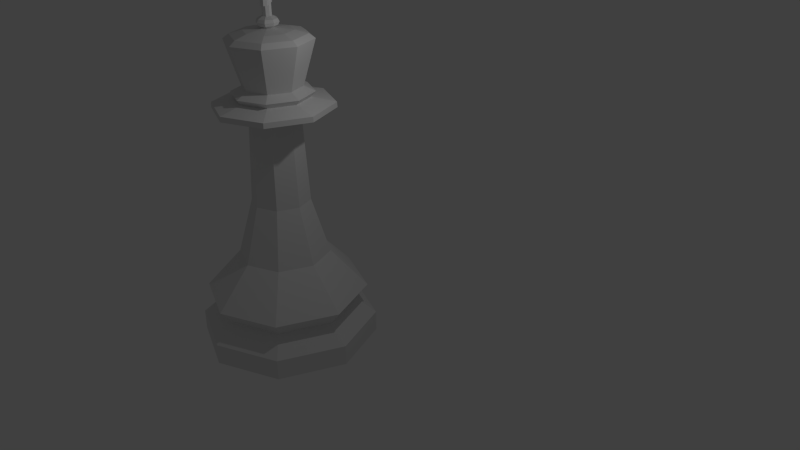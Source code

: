 # Source: king.blend  (saved by Blender 2.76.0; exported with 4.5.12 LTS)
import bpy
from mathutils import Matrix  # noqa: F401  (used for matrix-valued properties, if any)

bpy.ops.wm.read_factory_settings(use_empty=True)
scene = bpy.context.scene
scene.name = 'Scene'

# ---- collections
col_collection_1 = bpy.data.collections.new('Collection 1'); scene.collection.children.link(col_collection_1)

# ---- world
world_world = bpy.data.worlds.new('World'); scene.world = world_world
world_world.color = (0.05088, 0.05088, 0.05088)
world_world.use_sun_shadow = False
world_world.sun_shadow_jitter_overblur = 0.0
world_world.cycles.sampling_method = 'MANUAL'
world_world.cycles.sample_map_resolution = 256

# ---- cameras
cam_camera = bpy.data.cameras.new('Camera')
cam_camera.clip_end = 100.0
cam_camera.lens = 35.0
cam_camera.sensor_width = 32.0
cam_camera.sensor_height = 18.0
cam_camera.ortho_scale = 7.314
cam_camera.dof.focus_distance = 0.0
cam_camera.dof.aperture_fstop = 128.0

# ---- lights
light_lamp = bpy.data.lights.new('Lamp', 'POINT')
light_lamp.transmission_factor = 0.0
light_lamp.cutoff_distance = 30.0
light_lamp.energy = 100.0
light_lamp.shadow_buffer_clip_start = 1.001
light_lamp.shadow_soft_size = 0.1
light_lamp.shadow_maximum_resolution = 0.006
light_lamp.use_absolute_resolution = True
light_lamp.cycles.use_multiple_importance_sampling = False

# ---- meshes
me_king = bpy.data.meshes.new('King')
me_king.from_pydata([(0.4738, 0.4721, 4.572), (0.0008658, 0.668, 4.572), (-2.902e-08, 0.4849, 4.665), (0.3429, 0.3429, 4.665), (0.6697, -0.0008659, 4.572), (0.4849, -2.068e-08, 4.665), (0.4192, 0.4165, 4.482), (0.001347, 0.5896, 4.482), (-0.4721, 0.4721, 4.572), (-0.3429, 0.3429, 4.665), (0.4738, -0.4738, 4.572), (0.3429, -0.3429, 4.665), (0.5923, -0.001347, 4.482), (0.6957, 0.6957, 4.388), (-1.055e-07, 0.9838, 4.388), (-0.4165, 0.4165, 4.482), (-0.668, -0.0008659, 4.572), (-0.4849, 6.297e-09, 4.665), (0.0008658, -0.6697, 4.572), (-7.141e-08, -0.4849, 4.665), (0.4192, -0.4192, 4.482), (0.9838, 1.748e-08, 4.388), (0.6999, 0.6999, 4.297), (-1.042e-07, 0.9897, 4.297), (-0.6957, 0.6957, 4.388), (-0.5896, -0.001347, 4.482), (-0.4721, -0.4738, 4.572), (-0.3429, -0.3429, 4.665), (0.001347, -0.5923, 4.482), (0.6957, -0.6957, 4.388), (0.9897, 1.47e-08, 4.297), (-0.6999, 0.6999, 4.297), (0.2951, 0.2951, 4.178), (-4.748e-08, 0.4174, 4.178), (-0.9838, -3.225e-08, 4.388), (-0.4165, -0.4192, 4.482), (-8.704e-08, -0.9838, 4.388), (0.6999, -0.6999, 4.297), (0.4174, -2.501e-08, 4.178), (-0.9897, -3.533e-08, 4.297), (-0.2951, 0.2951, 4.178), (0.3444, 0.3444, 2.645), (-4.662e-08, 0.4871, 2.645), (-0.6957, -0.6957, 4.388), (-8.562e-08, -0.9897, 4.297), (0.2951, -0.2951, 4.178), (0.4871, -2.67e-08, 2.645), (-0.6999, -0.6999, 4.297), (-0.4174, -1.792e-09, 4.178), (-0.3444, 0.3444, 2.645), (0.5408, 0.5408, 1.645), (-4.382e-08, 0.7648, 1.645), (-2.195e-08, 0.06884, 5.616), (-8.397e-08, -0.4174, 4.178), (0.3444, -0.3444, 2.645), (0.04868, 0.04868, 5.616), (0.7648, -3.343e-08, 1.645), (0.06884, 1.771e-09, 5.616), (-0.2951, -0.2951, 4.178), (-0.4871, 3.983e-10, 2.645), (-0.5408, 0.5408, 1.645), (-7.889e-09, 1.368, 0.9478), (0.9671, 0.9671, 0.9478), (-0.04868, 0.04868, 5.616), (0.04868, -0.04868, 5.616), (-0.06884, 2.912e-09, 5.616), (-2.528e-08, -0.06884, 5.616), (-0.04868, -0.04868, 5.616), (-0.5, -0.5, 5.438), (-8.92e-08, -0.4871, 2.645), (0.5408, -0.5408, 1.645), (1.368, -5.978e-08, 0.9478), (-7.186e-08, -0.7071, 5.438), (-0.7071, -1.972e-08, 5.438), (0.5, -0.5, 5.438), (-0.3444, -0.3444, 2.645), (-0.7648, 9.12e-09, 1.645), (-0.9671, 0.9671, 0.9478), (-2.031e-08, 1.159, 0.6792), (0.8197, 0.8197, 0.6792), (-0.5, 0.5, 5.438), (0.7071, -1.255e-09, 5.438), (-1.107e-07, -0.7648, 1.645), (0.9671, -0.9671, 0.9478), (1.159, -5.067e-08, 0.6792), (0.5, 0.5, 5.438), (-0.5408, -0.5408, 1.645), (-1.368, 1.631e-08, 0.9478), (-0.8197, 0.8197, 0.6792), (0.0, 1.5, 0.3672), (1.061, 1.061, 0.3672), (-6.785e-08, 0.7071, 5.438), (-1.275e-07, -1.368, 0.9478), (0.8197, -0.8197, 0.6792), (1.5, -6.557e-08, 0.3672), (-0.9671, -0.9671, 0.9478), (-1.159, 1.382e-08, 0.6792), (-1.061, 1.061, 0.3672), (0.0, 1.5, 0.0), (1.061, 1.061, 0.0), (-1.217e-07, -1.159, 0.6792), (1.061, -1.061, 0.3672), (1.5, -6.557e-08, 0.0), (-0.8197, -0.8197, 0.6792), (-1.5, 1.789e-08, 0.3672), (-1.061, 1.061, 0.0), (1.061, -1.061, 0.0), (-1.311e-07, -1.5, 0.0), (-1.061, -1.061, 0.0), (-1.5, 1.789e-08, 0.0), (-1.311e-07, -1.5, 0.3672), (-1.061, -1.061, 0.3672), (0.04825, -0.05575, 5.796), (0.1038, -0.1199, 5.758), (0.1198, -0.1385, 5.708), (0.1038, -0.1199, 5.657), (0.05992, -0.06923, 5.62), (-0.005305, -0.07354, 5.796), (-0.01141, -0.1582, 5.758), (-0.01318, -0.1827, 5.708), (-0.01141, -0.1582, 5.657), (-0.006588, -0.09133, 5.62), (-0.05575, -0.04825, 5.796), (-0.1199, -0.1038, 5.758), (-0.1385, -0.1198, 5.708), (-0.1199, -0.1038, 5.657), (-0.06923, -0.05992, 5.62), (-0.07354, 0.005305, 5.796), (-0.1582, 0.01141, 5.758), (-0.1827, 0.01318, 5.708), (-0.1582, 0.01141, 5.657), (-0.09133, 0.006588, 5.62), (-0.04825, 0.05575, 5.796), (-0.1038, 0.1199, 5.758), (-0.1198, 0.1385, 5.708), (-0.1038, 0.1199, 5.657), (-0.05992, 0.06923, 5.62), (0.005305, 0.07354, 5.796), (0.01141, 0.1582, 5.758), (0.01318, 0.1827, 5.708), (0.01141, 0.1582, 5.657), (0.006588, 0.09133, 5.62), (0.05575, 0.04825, 5.796), (0.1199, 0.1038, 5.758), (0.1385, 0.1198, 5.708), (0.1199, 0.1038, 5.657), (0.06923, 0.05992, 5.62), (0.07354, -0.005305, 5.796), (0.1582, -0.01141, 5.758), (0.1827, -0.01318, 5.708), (0.1582, -0.01141, 5.657), (0.09133, -0.006588, 5.62), (-6.125e-08, -0.3973, 5.574), (0.281, 0.281, 5.574), (-3.47e-08, 0.3973, 5.574), (-0.281, -0.281, 5.574), (-0.281, 0.281, 5.574), (-0.3973, 3.824e-09, 5.574), (0.281, -0.281, 5.574), (0.3973, -1.009e-08, 5.574), (-1.033e-07, -0.6084, 5.516), (0.4302, 0.4302, 5.516), (-0.4302, 0.4302, 5.516), (0.4302, -0.4302, 5.516), (-2.148e-08, 0.6084, 5.516), (-0.4302, -0.4302, 5.516), (-0.6084, 2.233e-08, 5.516), (0.6084, -4.016e-08, 5.516), (0.05992, -0.06923, 5.796), (-0.006588, -0.09133, 5.796), (-0.06923, -0.05992, 5.796), (-0.09133, 0.006588, 5.796), (-0.05992, 0.06923, 5.796), (0.006588, 0.09133, 5.796), (0.06923, 0.05992, 5.796), (0.09133, -0.006588, 5.796), (0.04825, -0.05575, 5.979), (-0.005304, -0.07354, 5.979), (-0.05575, -0.04825, 5.979), (-0.07354, 0.005305, 5.979), (-0.04825, 0.05575, 5.979), (0.005306, 0.07354, 5.979), (0.05575, 0.04825, 5.979), (0.07354, -0.005305, 5.979), (0.04825, -0.05575, 6.08), (-0.005304, -0.07354, 6.08), (-0.05575, -0.04825, 6.08), (-0.07354, 0.005305, 6.08), (-0.04825, 0.05575, 6.08), (0.005306, 0.07354, 6.08), (0.05575, 0.04825, 6.08), (0.07354, -0.005305, 6.08), (0.04825, -0.05575, 6.171), (-0.005304, -0.07354, 6.171), (-0.05575, -0.04825, 6.171), (-0.07354, 0.005305, 6.171), (-0.04825, 0.05575, 6.171), (0.005306, 0.07354, 6.171), (0.05575, 0.04825, 6.171), (0.07354, -0.005305, 6.171), (-0.1137, 0.1314, 5.979), (-0.139, 0.08092, 5.979), (-0.06013, 0.1492, 5.979), (-0.1137, 0.1314, 6.08), (-0.139, 0.08092, 6.08), (-0.06013, 0.1492, 6.08), (0.1137, -0.1314, 5.979), (0.06014, -0.1492, 5.979), (0.139, -0.08092, 5.979), (0.1137, -0.1314, 6.08), (0.06014, -0.1492, 6.08), (0.139, -0.08092, 6.08)], [], [(1, 2, 3), (0, 3, 5), (7, 1, 0), (8, 9, 2), (4, 5, 11), (6, 0, 4), (13, 14, 7), (15, 8, 1), (8, 16, 17), (18, 10, 11), (12, 4, 10), (21, 13, 6), (13, 22, 23), (14, 24, 15), (15, 25, 16), (16, 26, 27), (26, 18, 19), (28, 20, 10), (29, 21, 12), (21, 30, 22), (24, 14, 23), (33, 23, 22), (34, 25, 15), (25, 35, 26), (35, 28, 18), (29, 20, 28), (29, 37, 30), (38, 32, 22), (24, 31, 39), (40, 31, 23), (42, 33, 32), (43, 35, 25), (36, 28, 35), (36, 44, 37), (38, 30, 37), (41, 32, 38), (43, 34, 39), (48, 39, 31), (49, 40, 33), (51, 42, 41), (43, 47, 44), (45, 37, 44), (54, 46, 38), (50, 41, 46), (58, 47, 39), (59, 48, 40), (60, 49, 42), (51, 50, 62), (153, 154, 52), (53, 44, 47), (54, 45, 53), (70, 56, 46), (62, 50, 56), (157, 65, 63), (75, 58, 48), (76, 59, 49), (60, 51, 61), (61, 62, 79), (152, 66, 67), (156, 63, 52), (153, 55, 57), (157, 155, 67), (158, 64, 66), (69, 53, 58), (70, 54, 69), (56, 70, 83), (62, 71, 84), (11, 74, 72), (158, 159, 57), (3, 85, 81), (76, 86, 75), (76, 60, 77), (77, 61, 78), (89, 78, 79), (9, 80, 91), (17, 73, 80), (82, 69, 75), (70, 82, 92), (71, 83, 93), (90, 79, 84), (2, 91, 85), (19, 72, 68), (86, 76, 87), (96, 87, 77), (97, 88, 78), (89, 90, 99), (5, 81, 74), (92, 82, 86), (93, 83, 92), (84, 93, 101), (90, 94, 102), (17, 27, 68), (103, 95, 87), (104, 96, 88), (97, 89, 98), (106, 109, 105), (92, 95, 103), (93, 100, 110), (94, 101, 106), (111, 103, 96), (104, 97, 105), (101, 110, 107), (110, 111, 108), (111, 104, 109), (100, 103, 111), (115, 114, 119), (113, 168, 169), (115, 120, 121), (113, 118, 119), (120, 125, 126), (118, 123, 124), (120, 119, 124), (118, 169, 170), (125, 130, 131), (124, 123, 128), (124, 129, 130), (123, 170, 171), (131, 130, 135), (129, 128, 133), (129, 134, 135), (128, 171, 172), (135, 140, 141), (134, 133, 138), (135, 134, 139), (172, 173, 138), (138, 143, 144), (140, 139, 144), (173, 174, 143), (140, 145, 146), (144, 149, 150), (174, 175, 148), (146, 145, 150), (144, 143, 148), (132, 127, 179), (150, 149, 114), (148, 175, 168), (150, 115, 116), (148, 113, 114), (146, 151, 57), (151, 116, 64), (116, 121, 66), (121, 126, 67), (126, 131, 65), (131, 136, 63), (136, 141, 52), (141, 146, 55), (159, 158, 163), (152, 160, 163), (157, 166, 165), (161, 153, 159), (162, 156, 154), (165, 160, 152), (157, 156, 162), (154, 153, 161), (162, 164, 91), (165, 166, 73), (164, 161, 85), (166, 162, 80), (163, 160, 72), (167, 163, 74), (161, 167, 81), (160, 165, 68), (112, 117, 169), (117, 122, 170), (127, 171, 170), (127, 132, 172), (137, 173, 172), (137, 142, 174), (142, 147, 175), (112, 168, 175), (184, 185, 210), (117, 177, 178), (147, 142, 182), (137, 132, 180), (122, 178, 179), (112, 176, 177), (147, 183, 176), (142, 137, 181), (188, 196, 197), (182, 181, 189), (180, 179, 201), (177, 185, 186), (183, 182, 190), (188, 189, 205), (178, 186, 187), (176, 183, 208), (198, 196, 192), (187, 186, 194), (185, 184, 192), (184, 191, 199), (189, 197, 198), (187, 195, 196), (186, 185, 193), (190, 198, 199), (200, 201, 204), (202, 200, 203), (188, 203, 204), (179, 187, 204), (181, 202, 205), (180, 200, 202), (208, 211, 209), (206, 209, 210), (184, 209, 211), (185, 177, 207), (191, 211, 208), (176, 206, 207), (0, 1, 3), (4, 0, 5), (6, 7, 0), (1, 8, 2), (10, 4, 11), (12, 6, 4), (6, 13, 7), (7, 15, 1), (9, 8, 17), (19, 18, 11), (20, 12, 10), (12, 21, 6), (14, 13, 23), (7, 14, 15), (8, 15, 16), (17, 16, 27), (27, 26, 19), (18, 28, 10), (20, 29, 12), (13, 21, 22), (31, 24, 23), (32, 33, 22), (24, 34, 15), (16, 25, 26), (26, 35, 18), (36, 29, 28), (21, 29, 30), (30, 38, 22), (34, 24, 39), (33, 40, 23), (41, 42, 32), (34, 43, 25), (43, 36, 35), (29, 36, 37), (45, 38, 37), (46, 41, 38), (47, 43, 39), (40, 48, 31), (42, 49, 33), (50, 51, 41), (36, 43, 44), (53, 45, 44), (45, 54, 38), (56, 50, 46), (48, 58, 39), (49, 59, 40), (51, 60, 42), (61, 51, 62), (55, 153, 52), (58, 53, 47), (69, 54, 53), (54, 70, 46), (71, 62, 56), (156, 157, 63), (59, 75, 48), (60, 76, 49), (77, 60, 61), (78, 61, 79), (155, 152, 67), (154, 156, 52), (159, 153, 57), (65, 157, 67), (152, 158, 66), (75, 69, 58), (82, 70, 69), (71, 56, 83), (79, 62, 84), (19, 11, 72), (64, 158, 57), (5, 3, 81), (59, 76, 75), (87, 76, 77), (88, 77, 78), (90, 89, 79), (2, 9, 91), (9, 17, 80), (86, 82, 75), (83, 70, 92), (84, 71, 93), (94, 90, 84), (3, 2, 85), (27, 19, 68), (95, 86, 87), (88, 96, 77), (89, 97, 78), (98, 89, 99), (11, 5, 74), (95, 92, 86), (100, 93, 92), (94, 84, 101), (99, 90, 102), (73, 17, 68), (96, 103, 87), (97, 104, 88), (105, 97, 98), (105, 98, 99), (99, 102, 106), (106, 107, 108), (108, 109, 106), (105, 99, 106), (100, 92, 103), (101, 93, 110), (102, 94, 106), (104, 111, 96), (109, 104, 105), (106, 101, 107), (107, 110, 108), (108, 111, 109), (110, 100, 111), (120, 115, 119), (118, 113, 169), (116, 115, 121), (114, 113, 119), (121, 120, 126), (119, 118, 124), (125, 120, 124), (123, 118, 170), (126, 125, 131), (129, 124, 128), (125, 124, 130), (128, 123, 171), (136, 131, 135), (134, 129, 133), (130, 129, 135), (133, 128, 172), (136, 135, 141), (139, 134, 138), (140, 135, 139), (133, 172, 138), (139, 138, 144), (145, 140, 144), (138, 173, 143), (141, 140, 146), (145, 144, 150), (143, 174, 148), (151, 146, 150), (149, 144, 148), (180, 132, 179), (115, 150, 114), (113, 148, 168), (151, 150, 116), (149, 148, 114), (55, 146, 57), (57, 151, 64), (64, 116, 66), (66, 121, 67), (67, 126, 65), (65, 131, 63), (63, 136, 52), (52, 141, 55), (167, 159, 163), (158, 152, 163), (155, 157, 165), (167, 161, 159), (164, 162, 154), (155, 165, 152), (166, 157, 162), (164, 154, 161), (80, 162, 91), (68, 165, 73), (91, 164, 85), (73, 166, 80), (74, 163, 72), (81, 167, 74), (85, 161, 81), (72, 160, 68), (168, 112, 169), (169, 117, 170), (122, 127, 170), (171, 127, 172), (132, 137, 172), (173, 137, 174), (174, 142, 175), (147, 112, 175), (209, 184, 210), (122, 117, 178), (183, 147, 182), (181, 137, 180), (127, 122, 179), (117, 112, 177), (112, 147, 176), (182, 142, 181), (189, 188, 197), (190, 182, 189), (200, 180, 201), (178, 177, 186), (191, 183, 190), (203, 188, 205), (179, 178, 187), (206, 176, 208), (194, 193, 192), (192, 199, 198), (198, 197, 196), (196, 195, 194), (194, 192, 196), (195, 187, 194), (193, 185, 192), (192, 184, 199), (190, 189, 198), (188, 187, 196), (194, 186, 193), (191, 190, 199), (203, 200, 204), (205, 202, 203), (187, 188, 204), (201, 179, 204), (189, 181, 205), (181, 180, 202), (206, 208, 209), (207, 206, 210), (191, 184, 211), (210, 185, 207), (183, 191, 208), (177, 176, 207)])
me_king.use_remesh_preserve_volume = False
me_king.use_remesh_preserve_attributes = False
me_king.use_mirror_vertex_groups = False
me_king.update()

# ---- objects
ob_king = bpy.data.objects.new('King', me_king)
ob_lamp = bpy.data.objects.new('Lamp', light_lamp)
ob_camera = bpy.data.objects.new('Camera', cam_camera)

# ---- transforms, parenting, visibility, modifiers, constraints
ob_king.location = (0.0, 0.0, 0.0)
ob_king.scale = (1.5, 1.5, 1.426)
ob_king.lineart.crease_threshold = 0.0
ob_lamp.location = (4.076, 1.005, 9.347)
ob_lamp.rotation_euler = (0.6503, 0.05522, 1.866)
ob_lamp.lock_rotations_4d = False
ob_lamp.empty_display_type = 'ARROWS'
ob_lamp.color = (0.0, 0.0, 0.0, 0.0)
ob_lamp.lineart.crease_threshold = 0.0
ob_camera.location = (16.28, -11.21, 12.74)
ob_camera.rotation_euler = (1.109, 0.01082, 0.8149)
ob_camera.lock_rotations_4d = False
ob_camera.empty_display_type = 'ARROWS'
ob_camera.color = (0.0, 0.0, 0.0, 0.0)
ob_camera.display_type = 'WIRE'
ob_camera.lineart.crease_threshold = 0.0

# ---- collection membership
col_collection_1.objects.link(ob_king)
col_collection_1.objects.link(ob_lamp)
col_collection_1.objects.link(ob_camera)

# ---- scene / render settings (as saved in the file)
scene.camera = ob_camera
scene.frame_start = 1; scene.frame_end = 250; scene.frame_set(1)
scene.render.engine = 'BLENDER_EEVEE_NEXT'
scene.render.resolution_percentage = 50
scene.render.dither_intensity = 0.0
scene.cycles.use_denoising = False
scene.cycles.samples = 10
scene.cycles.sampling_pattern = 'TABULATED_SOBOL'
scene.cycles.light_sampling_threshold = 0.0
scene.cycles.use_adaptive_sampling = False
scene.cycles.use_light_tree = False
scene.cycles.blur_glossy = 0.0
scene.cycles.pixel_filter_type = 'GAUSSIAN'
scene.cycles.sample_clamp_indirect = 0.0
scene.view_settings.view_transform = 'Standard'
bpy.context.view_layer.update()
